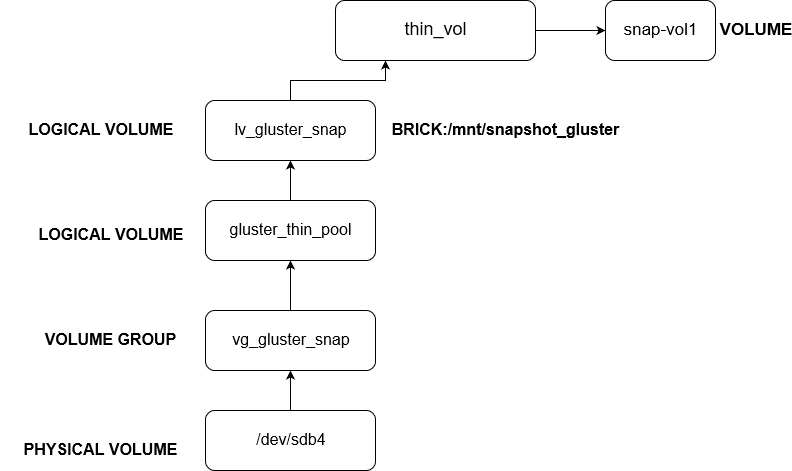

The diagram above was exported from draw.io. Its source (the exported page's mxGraphModel, read from the mxfile embedded in the PNG):
<mxGraphModel dx="1038" dy="549" grid="1" gridSize="10" guides="1" tooltips="1" connect="1" arrows="1" fold="1" page="1" pageScale="1" pageWidth="1100" pageHeight="850" background="#ffffff" math="0" shadow="0">
  <root>
    <mxCell id="0" />
    <mxCell id="1" parent="0" />
    <mxCell id="JxE3K6mOOOx4poqBFKAV-14" style="edgeStyle=orthogonalEdgeStyle;rounded=0;orthogonalLoop=1;jettySize=auto;html=1;entryX=0.25;entryY=1;entryDx=0;entryDy=0;" edge="1" parent="1" source="JxE3K6mOOOx4poqBFKAV-3" target="JxE3K6mOOOx4poqBFKAV-18">
      <mxGeometry relative="1" as="geometry">
        <mxPoint x="410" y="290" as="targetPoint" />
      </mxGeometry>
    </mxCell>
    <mxCell id="JxE3K6mOOOx4poqBFKAV-3" value="&lt;font style=&quot;font-size: 16px&quot;&gt;lv_gluster_snap&lt;/font&gt;" style="rounded=1;whiteSpace=wrap;html=1;" vertex="1" parent="1">
      <mxGeometry x="350" y="310" width="170" height="60" as="geometry" />
    </mxCell>
    <mxCell id="JxE3K6mOOOx4poqBFKAV-22" value="" style="edgeStyle=orthogonalEdgeStyle;rounded=0;orthogonalLoop=1;jettySize=auto;html=1;" edge="1" parent="1" source="JxE3K6mOOOx4poqBFKAV-4" target="JxE3K6mOOOx4poqBFKAV-3">
      <mxGeometry relative="1" as="geometry" />
    </mxCell>
    <mxCell id="JxE3K6mOOOx4poqBFKAV-4" value="&lt;font style=&quot;font-size: 16px&quot;&gt;gluster_thin_pool&lt;/font&gt;" style="rounded=1;whiteSpace=wrap;html=1;" vertex="1" parent="1">
      <mxGeometry x="350" y="410" width="170" height="60" as="geometry" />
    </mxCell>
    <mxCell id="JxE3K6mOOOx4poqBFKAV-21" value="" style="edgeStyle=orthogonalEdgeStyle;rounded=0;orthogonalLoop=1;jettySize=auto;html=1;" edge="1" parent="1" source="JxE3K6mOOOx4poqBFKAV-5" target="JxE3K6mOOOx4poqBFKAV-4">
      <mxGeometry relative="1" as="geometry" />
    </mxCell>
    <mxCell id="JxE3K6mOOOx4poqBFKAV-5" value="&lt;font style=&quot;font-size: 16px&quot;&gt;vg_gluster_snap&lt;/font&gt;" style="rounded=1;whiteSpace=wrap;html=1;" vertex="1" parent="1">
      <mxGeometry x="350" y="520" width="170" height="60" as="geometry" />
    </mxCell>
    <mxCell id="JxE3K6mOOOx4poqBFKAV-20" value="" style="edgeStyle=orthogonalEdgeStyle;rounded=0;orthogonalLoop=1;jettySize=auto;html=1;entryX=0.5;entryY=1;entryDx=0;entryDy=0;" edge="1" parent="1" source="JxE3K6mOOOx4poqBFKAV-6" target="JxE3K6mOOOx4poqBFKAV-5">
      <mxGeometry relative="1" as="geometry" />
    </mxCell>
    <mxCell id="JxE3K6mOOOx4poqBFKAV-6" value="&lt;font style=&quot;font-size: 16px&quot;&gt;/dev/sdb4&lt;/font&gt;" style="rounded=1;whiteSpace=wrap;html=1;" vertex="1" parent="1">
      <mxGeometry x="350" y="620" width="170" height="60" as="geometry" />
    </mxCell>
    <mxCell id="JxE3K6mOOOx4poqBFKAV-7" value="&lt;b&gt;&lt;font style=&quot;font-size: 16px&quot;&gt;VOLUME GROUP&lt;br&gt;&lt;/font&gt;&lt;/b&gt;" style="text;html=1;strokeColor=none;fillColor=none;align=center;verticalAlign=middle;whiteSpace=wrap;rounded=0;" vertex="1" parent="1">
      <mxGeometry x="160" y="540" width="190" height="20" as="geometry" />
    </mxCell>
    <mxCell id="JxE3K6mOOOx4poqBFKAV-8" value="&lt;font style=&quot;font-size: 16px&quot;&gt;&lt;b&gt;PHYSICAL VOLUME &lt;/b&gt;&lt;/font&gt;" style="text;html=1;strokeColor=none;fillColor=none;align=center;verticalAlign=middle;whiteSpace=wrap;rounded=0;" vertex="1" parent="1">
      <mxGeometry x="150" y="650" width="190" height="20" as="geometry" />
    </mxCell>
    <mxCell id="JxE3K6mOOOx4poqBFKAV-9" value="&lt;font style=&quot;font-size: 16px&quot;&gt;&lt;b&gt;LOGICAL VOLUME &lt;/b&gt;&lt;/font&gt;" style="text;html=1;strokeColor=none;fillColor=none;align=center;verticalAlign=middle;whiteSpace=wrap;rounded=0;" vertex="1" parent="1">
      <mxGeometry x="160" y="435" width="190" height="20" as="geometry" />
    </mxCell>
    <mxCell id="JxE3K6mOOOx4poqBFKAV-15" value="&lt;div style=&quot;font-size: 16px&quot;&gt;&lt;b&gt;&lt;font style=&quot;font-size: 16px&quot;&gt;LOGICAL VOLUME&lt;/font&gt;&lt;/b&gt;&lt;/div&gt;&lt;div style=&quot;font-size: 16px&quot;&gt;&lt;b&gt;&lt;font style=&quot;font-size: 16px&quot;&gt;&lt;br&gt;&lt;/font&gt;&lt;/b&gt;&lt;/div&gt;" style="text;html=1;strokeColor=none;fillColor=none;align=center;verticalAlign=middle;whiteSpace=wrap;rounded=0;" vertex="1" parent="1">
      <mxGeometry x="145" y="340" width="200" height="20" as="geometry" />
    </mxCell>
    <mxCell id="JxE3K6mOOOx4poqBFKAV-16" value="&lt;font style=&quot;font-size: 16px&quot;&gt;&lt;b&gt;BRICK:/mnt/snapshot_gluster&lt;/b&gt;&lt;/font&gt;" style="text;html=1;strokeColor=none;fillColor=none;align=center;verticalAlign=middle;whiteSpace=wrap;rounded=0;" vertex="1" parent="1">
      <mxGeometry x="530" y="330" width="240" height="20" as="geometry" />
    </mxCell>
    <mxCell id="JxE3K6mOOOx4poqBFKAV-18" value="&lt;font style=&quot;font-size: 18px&quot;&gt;thin_vol&lt;/font&gt;" style="rounded=1;whiteSpace=wrap;html=1;" vertex="1" parent="1">
      <mxGeometry x="480" y="210" width="200" height="60" as="geometry" />
    </mxCell>
    <mxCell id="JxE3K6mOOOx4poqBFKAV-23" value="&lt;font style=&quot;font-size: 17px&quot;&gt;snap-vol1&lt;/font&gt;" style="rounded=1;whiteSpace=wrap;html=1;" vertex="1" parent="1">
      <mxGeometry x="750" y="210" width="110" height="60" as="geometry" />
    </mxCell>
    <mxCell id="JxE3K6mOOOx4poqBFKAV-32" value="" style="endArrow=classic;html=1;entryX=0;entryY=0.5;entryDx=0;entryDy=0;exitX=1;exitY=0.5;exitDx=0;exitDy=0;" edge="1" parent="1" source="JxE3K6mOOOx4poqBFKAV-18" target="JxE3K6mOOOx4poqBFKAV-23">
      <mxGeometry width="50" height="50" relative="1" as="geometry">
        <mxPoint x="610" y="231" as="sourcePoint" />
        <mxPoint x="440" y="220" as="targetPoint" />
      </mxGeometry>
    </mxCell>
    <mxCell id="JxE3K6mOOOx4poqBFKAV-33" value="&lt;font style=&quot;font-size: 17px&quot;&gt;&lt;b&gt;VOLUME&lt;/b&gt;&lt;/font&gt;" style="text;html=1;strokeColor=none;fillColor=none;align=center;verticalAlign=middle;whiteSpace=wrap;rounded=0;" vertex="1" parent="1">
      <mxGeometry x="880" y="230" width="40" height="20" as="geometry" />
    </mxCell>
  </root>
</mxGraphModel>